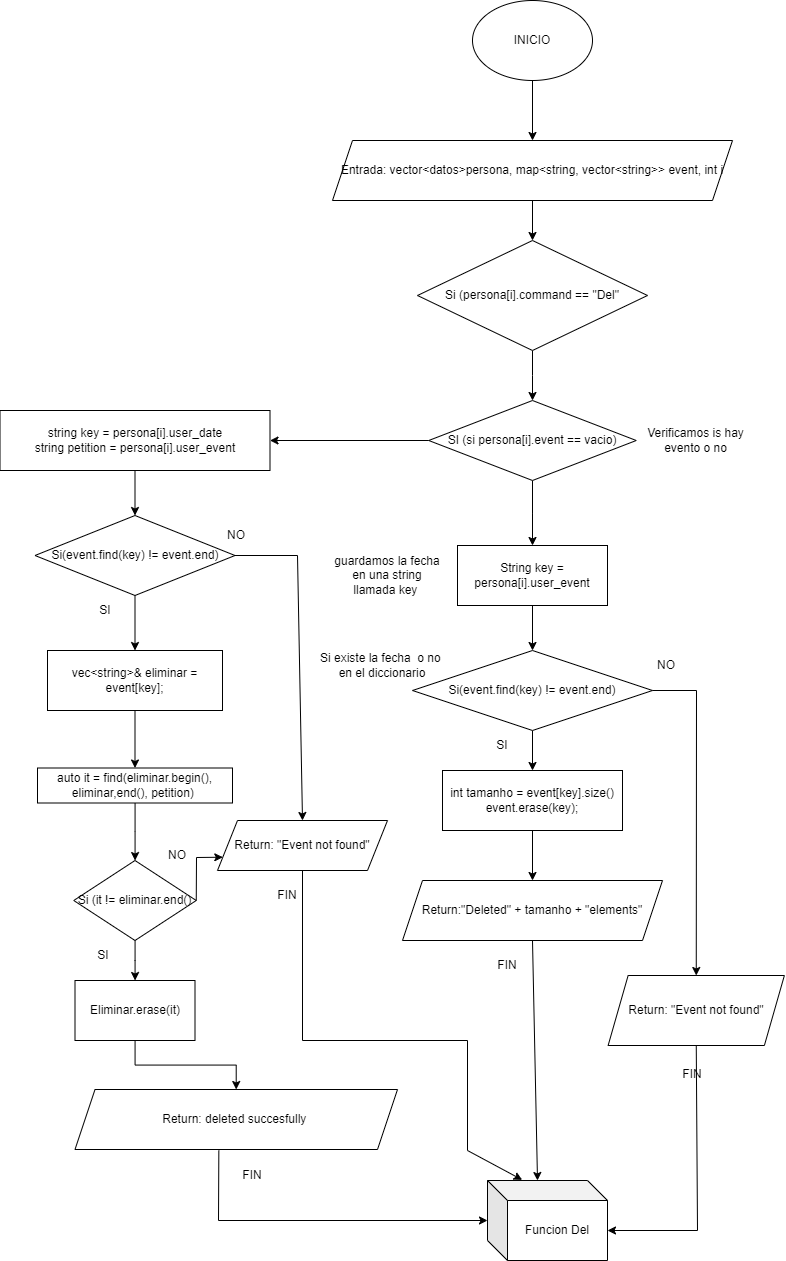

The diagram above was exported from draw.io. Its source (the exported page's mxGraphModel, read from the mxfile embedded in the PNG):
<mxGraphModel dx="3154" dy="796" grid="1" gridSize="10" guides="1" tooltips="1" connect="1" arrows="1" fold="1" page="1" pageScale="1" pageWidth="827" pageHeight="1169" math="0" shadow="0">
  <root>
    <mxCell id="WIyWlLk6GJQsqaUBKTNV-0" />
    <mxCell id="WIyWlLk6GJQsqaUBKTNV-1" parent="WIyWlLk6GJQsqaUBKTNV-0" />
    <mxCell id="Ug49vwb0nssC800sa-Ju-20" value="" style="edgeStyle=orthogonalEdgeStyle;rounded=0;orthogonalLoop=1;jettySize=auto;html=1;" parent="WIyWlLk6GJQsqaUBKTNV-1" source="Ug49vwb0nssC800sa-Ju-0" target="Ug49vwb0nssC800sa-Ju-1" edge="1">
      <mxGeometry relative="1" as="geometry" />
    </mxCell>
    <mxCell id="Ug49vwb0nssC800sa-Ju-0" value="Si (persona[i].command == &quot;Del&quot;" style="rhombus;whiteSpace=wrap;html=1;" parent="WIyWlLk6GJQsqaUBKTNV-1" vertex="1">
      <mxGeometry x="-1180" y="320" width="230" height="110" as="geometry" />
    </mxCell>
    <mxCell id="Ug49vwb0nssC800sa-Ju-22" value="" style="edgeStyle=orthogonalEdgeStyle;rounded=0;orthogonalLoop=1;jettySize=auto;html=1;" parent="WIyWlLk6GJQsqaUBKTNV-1" source="Ug49vwb0nssC800sa-Ju-1" target="Ug49vwb0nssC800sa-Ju-2" edge="1">
      <mxGeometry relative="1" as="geometry" />
    </mxCell>
    <mxCell id="Ug49vwb0nssC800sa-Ju-1" value="SI (si persona[i].event == vacio)" style="rhombus;whiteSpace=wrap;html=1;" parent="WIyWlLk6GJQsqaUBKTNV-1" vertex="1">
      <mxGeometry x="-1168.75" y="480" width="207.5" height="80" as="geometry" />
    </mxCell>
    <mxCell id="Ug49vwb0nssC800sa-Ju-31" value="" style="edgeStyle=orthogonalEdgeStyle;rounded=0;orthogonalLoop=1;jettySize=auto;html=1;" parent="WIyWlLk6GJQsqaUBKTNV-1" source="Ug49vwb0nssC800sa-Ju-2" target="Ug49vwb0nssC800sa-Ju-3" edge="1">
      <mxGeometry relative="1" as="geometry" />
    </mxCell>
    <mxCell id="Ug49vwb0nssC800sa-Ju-2" value="String key = persona[i].user_event" style="rounded=0;whiteSpace=wrap;html=1;" parent="WIyWlLk6GJQsqaUBKTNV-1" vertex="1">
      <mxGeometry x="-1140" y="625" width="150" height="60" as="geometry" />
    </mxCell>
    <mxCell id="Ug49vwb0nssC800sa-Ju-32" value="" style="edgeStyle=orthogonalEdgeStyle;rounded=0;orthogonalLoop=1;jettySize=auto;html=1;" parent="WIyWlLk6GJQsqaUBKTNV-1" source="Ug49vwb0nssC800sa-Ju-3" target="Ug49vwb0nssC800sa-Ju-5" edge="1">
      <mxGeometry relative="1" as="geometry" />
    </mxCell>
    <mxCell id="Ug49vwb0nssC800sa-Ju-3" value="Si(event.find(key) != event.end)" style="rhombus;whiteSpace=wrap;html=1;" parent="WIyWlLk6GJQsqaUBKTNV-1" vertex="1">
      <mxGeometry x="-1185" y="730" width="240" height="80" as="geometry" />
    </mxCell>
    <mxCell id="Ug49vwb0nssC800sa-Ju-4" value="Return: &quot;Event not found&quot;" style="shape=parallelogram;perimeter=parallelogramPerimeter;whiteSpace=wrap;html=1;fixedSize=1;" parent="WIyWlLk6GJQsqaUBKTNV-1" vertex="1">
      <mxGeometry x="-989.37" y="1055" width="176.25" height="70" as="geometry" />
    </mxCell>
    <mxCell id="Ug49vwb0nssC800sa-Ju-33" value="" style="edgeStyle=orthogonalEdgeStyle;rounded=0;orthogonalLoop=1;jettySize=auto;html=1;" parent="WIyWlLk6GJQsqaUBKTNV-1" source="Ug49vwb0nssC800sa-Ju-5" target="Ug49vwb0nssC800sa-Ju-6" edge="1">
      <mxGeometry relative="1" as="geometry" />
    </mxCell>
    <mxCell id="Ug49vwb0nssC800sa-Ju-5" value="int tamanho = event[key].size()&lt;div&gt;event.erase(key);&lt;/div&gt;" style="rounded=0;whiteSpace=wrap;html=1;" parent="WIyWlLk6GJQsqaUBKTNV-1" vertex="1">
      <mxGeometry x="-1155" y="850" width="180" height="60" as="geometry" />
    </mxCell>
    <mxCell id="Ug49vwb0nssC800sa-Ju-6" value="Return:&quot;Deleted&quot; + tamanho + &quot;elements&quot;" style="shape=parallelogram;perimeter=parallelogramPerimeter;whiteSpace=wrap;html=1;fixedSize=1;" parent="WIyWlLk6GJQsqaUBKTNV-1" vertex="1">
      <mxGeometry x="-1195" y="960" width="260" height="60" as="geometry" />
    </mxCell>
    <mxCell id="Ug49vwb0nssC800sa-Ju-23" value="" style="edgeStyle=orthogonalEdgeStyle;rounded=0;orthogonalLoop=1;jettySize=auto;html=1;" parent="WIyWlLk6GJQsqaUBKTNV-1" source="Ug49vwb0nssC800sa-Ju-7" target="Ug49vwb0nssC800sa-Ju-8" edge="1">
      <mxGeometry relative="1" as="geometry" />
    </mxCell>
    <mxCell id="Ug49vwb0nssC800sa-Ju-7" value="string key = persona[i].user_date&lt;div&gt;string petition = persona[i].user_event&lt;/div&gt;" style="rounded=0;whiteSpace=wrap;html=1;" parent="WIyWlLk6GJQsqaUBKTNV-1" vertex="1">
      <mxGeometry x="-1597.5" y="490" width="270" height="60" as="geometry" />
    </mxCell>
    <mxCell id="Ug49vwb0nssC800sa-Ju-24" value="" style="edgeStyle=orthogonalEdgeStyle;rounded=0;orthogonalLoop=1;jettySize=auto;html=1;" parent="WIyWlLk6GJQsqaUBKTNV-1" source="Ug49vwb0nssC800sa-Ju-8" target="Ug49vwb0nssC800sa-Ju-10" edge="1">
      <mxGeometry relative="1" as="geometry" />
    </mxCell>
    <mxCell id="Ug49vwb0nssC800sa-Ju-8" value="Si(event.find(key) != event.end)" style="rhombus;whiteSpace=wrap;html=1;" parent="WIyWlLk6GJQsqaUBKTNV-1" vertex="1">
      <mxGeometry x="-1562.5" y="595" width="200" height="80" as="geometry" />
    </mxCell>
    <mxCell id="Ug49vwb0nssC800sa-Ju-9" value="Return: &quot;Event not found&quot;" style="shape=parallelogram;perimeter=parallelogramPerimeter;whiteSpace=wrap;html=1;fixedSize=1;" parent="WIyWlLk6GJQsqaUBKTNV-1" vertex="1">
      <mxGeometry x="-1380" y="900" width="170" height="50" as="geometry" />
    </mxCell>
    <mxCell id="Ug49vwb0nssC800sa-Ju-25" value="" style="edgeStyle=orthogonalEdgeStyle;rounded=0;orthogonalLoop=1;jettySize=auto;html=1;" parent="WIyWlLk6GJQsqaUBKTNV-1" source="Ug49vwb0nssC800sa-Ju-10" target="Ug49vwb0nssC800sa-Ju-11" edge="1">
      <mxGeometry relative="1" as="geometry" />
    </mxCell>
    <mxCell id="Ug49vwb0nssC800sa-Ju-10" value="vec&amp;lt;string&amp;gt;&amp;amp; eliminar = event[key];" style="rounded=0;whiteSpace=wrap;html=1;" parent="WIyWlLk6GJQsqaUBKTNV-1" vertex="1">
      <mxGeometry x="-1550" y="730" width="175" height="60" as="geometry" />
    </mxCell>
    <mxCell id="Ug49vwb0nssC800sa-Ju-26" value="" style="edgeStyle=orthogonalEdgeStyle;rounded=0;orthogonalLoop=1;jettySize=auto;html=1;" parent="WIyWlLk6GJQsqaUBKTNV-1" source="Ug49vwb0nssC800sa-Ju-11" target="Ug49vwb0nssC800sa-Ju-12" edge="1">
      <mxGeometry relative="1" as="geometry" />
    </mxCell>
    <mxCell id="Ug49vwb0nssC800sa-Ju-11" value="auto it = find(eliminar.begin(), eliminar,end(), petition)&amp;nbsp;" style="rounded=0;whiteSpace=wrap;html=1;" parent="WIyWlLk6GJQsqaUBKTNV-1" vertex="1">
      <mxGeometry x="-1560" y="847.5" width="195" height="35" as="geometry" />
    </mxCell>
    <mxCell id="Ug49vwb0nssC800sa-Ju-27" value="" style="edgeStyle=orthogonalEdgeStyle;rounded=0;orthogonalLoop=1;jettySize=auto;html=1;" parent="WIyWlLk6GJQsqaUBKTNV-1" source="Ug49vwb0nssC800sa-Ju-12" target="Ug49vwb0nssC800sa-Ju-13" edge="1">
      <mxGeometry relative="1" as="geometry" />
    </mxCell>
    <mxCell id="Ug49vwb0nssC800sa-Ju-12" value="Si (it != eliminar.end()" style="rhombus;whiteSpace=wrap;html=1;" parent="WIyWlLk6GJQsqaUBKTNV-1" vertex="1">
      <mxGeometry x="-1523.75" y="940" width="122.5" height="80" as="geometry" />
    </mxCell>
    <mxCell id="Ug49vwb0nssC800sa-Ju-28" value="" style="edgeStyle=orthogonalEdgeStyle;rounded=0;orthogonalLoop=1;jettySize=auto;html=1;" parent="WIyWlLk6GJQsqaUBKTNV-1" source="Ug49vwb0nssC800sa-Ju-13" target="Ug49vwb0nssC800sa-Ju-14" edge="1">
      <mxGeometry relative="1" as="geometry" />
    </mxCell>
    <mxCell id="Ug49vwb0nssC800sa-Ju-13" value="Eliminar.erase(it)" style="rounded=0;whiteSpace=wrap;html=1;" parent="WIyWlLk6GJQsqaUBKTNV-1" vertex="1">
      <mxGeometry x="-1522.5" y="1060" width="120" height="60" as="geometry" />
    </mxCell>
    <mxCell id="Ug49vwb0nssC800sa-Ju-14" value="Return: deleted succesfully&amp;nbsp;" style="shape=parallelogram;perimeter=parallelogramPerimeter;whiteSpace=wrap;html=1;fixedSize=1;" parent="WIyWlLk6GJQsqaUBKTNV-1" vertex="1">
      <mxGeometry x="-1522.5" y="1169" width="322.5" height="60" as="geometry" />
    </mxCell>
    <mxCell id="Ug49vwb0nssC800sa-Ju-15" value="Si existe la fecha&amp;nbsp; o no&amp;nbsp;&lt;div&gt;en el diccionario&lt;/div&gt;" style="text;html=1;align=center;verticalAlign=middle;whiteSpace=wrap;rounded=0;" parent="WIyWlLk6GJQsqaUBKTNV-1" vertex="1">
      <mxGeometry x="-1300" y="730" width="170" height="30" as="geometry" />
    </mxCell>
    <mxCell id="Ug49vwb0nssC800sa-Ju-16" value="guardamos la fecha en una string llamada key&amp;nbsp;" style="text;html=1;align=center;verticalAlign=middle;whiteSpace=wrap;rounded=0;" parent="WIyWlLk6GJQsqaUBKTNV-1" vertex="1">
      <mxGeometry x="-1265" y="640" width="110" height="30" as="geometry" />
    </mxCell>
    <mxCell id="Ug49vwb0nssC800sa-Ju-17" value="Verificamos is hay evento o no" style="text;html=1;align=center;verticalAlign=middle;whiteSpace=wrap;rounded=0;" parent="WIyWlLk6GJQsqaUBKTNV-1" vertex="1">
      <mxGeometry x="-953.75" y="505" width="105" height="30" as="geometry" />
    </mxCell>
    <mxCell id="Ug49vwb0nssC800sa-Ju-21" value="" style="endArrow=classic;html=1;rounded=0;exitX=0;exitY=0.5;exitDx=0;exitDy=0;" parent="WIyWlLk6GJQsqaUBKTNV-1" source="Ug49vwb0nssC800sa-Ju-1" target="Ug49vwb0nssC800sa-Ju-7" edge="1">
      <mxGeometry width="50" height="50" relative="1" as="geometry">
        <mxPoint x="-1070" y="460" as="sourcePoint" />
        <mxPoint x="-1020" y="410" as="targetPoint" />
      </mxGeometry>
    </mxCell>
    <mxCell id="Ug49vwb0nssC800sa-Ju-29" value="" style="endArrow=classic;html=1;rounded=0;exitX=1;exitY=0.5;exitDx=0;exitDy=0;entryX=0.5;entryY=0;entryDx=0;entryDy=0;" parent="WIyWlLk6GJQsqaUBKTNV-1" source="Ug49vwb0nssC800sa-Ju-8" target="Ug49vwb0nssC800sa-Ju-9" edge="1">
      <mxGeometry width="50" height="50" relative="1" as="geometry">
        <mxPoint x="-1070" y="790" as="sourcePoint" />
        <mxPoint x="-1020" y="740" as="targetPoint" />
        <Array as="points">
          <mxPoint x="-1300" y="635" />
        </Array>
      </mxGeometry>
    </mxCell>
    <mxCell id="Ug49vwb0nssC800sa-Ju-30" value="" style="endArrow=classic;html=1;rounded=0;exitX=1;exitY=0.5;exitDx=0;exitDy=0;entryX=0;entryY=0.75;entryDx=0;entryDy=0;" parent="WIyWlLk6GJQsqaUBKTNV-1" source="Ug49vwb0nssC800sa-Ju-12" target="Ug49vwb0nssC800sa-Ju-9" edge="1">
      <mxGeometry width="50" height="50" relative="1" as="geometry">
        <mxPoint x="-1070" y="790" as="sourcePoint" />
        <mxPoint x="-1020" y="740" as="targetPoint" />
        <Array as="points">
          <mxPoint x="-1401" y="937" />
        </Array>
      </mxGeometry>
    </mxCell>
    <mxCell id="Ug49vwb0nssC800sa-Ju-34" value="" style="endArrow=classic;html=1;rounded=0;entryX=0.5;entryY=0;entryDx=0;entryDy=0;exitX=1;exitY=0.5;exitDx=0;exitDy=0;" parent="WIyWlLk6GJQsqaUBKTNV-1" source="Ug49vwb0nssC800sa-Ju-3" target="Ug49vwb0nssC800sa-Ju-4" edge="1">
      <mxGeometry width="50" height="50" relative="1" as="geometry">
        <mxPoint x="-1070" y="960" as="sourcePoint" />
        <mxPoint x="-1020" y="910" as="targetPoint" />
        <Array as="points">
          <mxPoint x="-901" y="770" />
        </Array>
      </mxGeometry>
    </mxCell>
    <mxCell id="Ug49vwb0nssC800sa-Ju-35" value="FIN" style="text;html=1;align=center;verticalAlign=middle;whiteSpace=wrap;rounded=0;" parent="WIyWlLk6GJQsqaUBKTNV-1" vertex="1">
      <mxGeometry x="-1340" y="960" width="60" height="30" as="geometry" />
    </mxCell>
    <mxCell id="Ug49vwb0nssC800sa-Ju-36" value="FIN" style="text;html=1;align=center;verticalAlign=middle;whiteSpace=wrap;rounded=0;" parent="WIyWlLk6GJQsqaUBKTNV-1" vertex="1">
      <mxGeometry x="-1375" y="1240" width="60" height="30" as="geometry" />
    </mxCell>
    <mxCell id="Ug49vwb0nssC800sa-Ju-37" value="FIN" style="text;html=1;align=center;verticalAlign=middle;whiteSpace=wrap;rounded=0;" parent="WIyWlLk6GJQsqaUBKTNV-1" vertex="1">
      <mxGeometry x="-1120" y="1030" width="60" height="30" as="geometry" />
    </mxCell>
    <mxCell id="Ug49vwb0nssC800sa-Ju-38" value="FIN" style="text;html=1;align=center;verticalAlign=middle;whiteSpace=wrap;rounded=0;" parent="WIyWlLk6GJQsqaUBKTNV-1" vertex="1">
      <mxGeometry x="-935" y="1139" width="60" height="30" as="geometry" />
    </mxCell>
    <mxCell id="Ug49vwb0nssC800sa-Ju-39" value="Funcion Del" style="shape=cube;whiteSpace=wrap;html=1;boundedLbl=1;backgroundOutline=1;darkOpacity=0.05;darkOpacity2=0.1;" parent="WIyWlLk6GJQsqaUBKTNV-1" vertex="1">
      <mxGeometry x="-1110" y="1260" width="120" height="80" as="geometry" />
    </mxCell>
    <mxCell id="Ug49vwb0nssC800sa-Ju-40" value="" style="endArrow=classic;html=1;rounded=0;exitX=0.446;exitY=1.017;exitDx=0;exitDy=0;exitPerimeter=0;" parent="WIyWlLk6GJQsqaUBKTNV-1" source="Ug49vwb0nssC800sa-Ju-14" target="Ug49vwb0nssC800sa-Ju-39" edge="1">
      <mxGeometry width="50" height="50" relative="1" as="geometry">
        <mxPoint x="-1070" y="1290" as="sourcePoint" />
        <mxPoint x="-1020" y="1240" as="targetPoint" />
        <Array as="points">
          <mxPoint x="-1379" y="1300" />
        </Array>
      </mxGeometry>
    </mxCell>
    <mxCell id="Ug49vwb0nssC800sa-Ju-41" value="" style="endArrow=classic;html=1;rounded=0;exitX=0.5;exitY=1;exitDx=0;exitDy=0;entryX=0.289;entryY=-0.008;entryDx=0;entryDy=0;entryPerimeter=0;" parent="WIyWlLk6GJQsqaUBKTNV-1" source="Ug49vwb0nssC800sa-Ju-9" target="Ug49vwb0nssC800sa-Ju-39" edge="1">
      <mxGeometry width="50" height="50" relative="1" as="geometry">
        <mxPoint x="-1070" y="1120" as="sourcePoint" />
        <mxPoint x="-1020" y="1070" as="targetPoint" />
        <Array as="points">
          <mxPoint x="-1295" y="1120" />
          <mxPoint x="-1130" y="1120" />
          <mxPoint x="-1130" y="1230" />
        </Array>
      </mxGeometry>
    </mxCell>
    <mxCell id="Ug49vwb0nssC800sa-Ju-42" value="" style="endArrow=classic;html=1;rounded=0;exitX=0.5;exitY=1;exitDx=0;exitDy=0;entryX=0;entryY=0;entryDx=50;entryDy=0;entryPerimeter=0;" parent="WIyWlLk6GJQsqaUBKTNV-1" source="Ug49vwb0nssC800sa-Ju-6" target="Ug49vwb0nssC800sa-Ju-39" edge="1">
      <mxGeometry width="50" height="50" relative="1" as="geometry">
        <mxPoint x="-1070" y="1120" as="sourcePoint" />
        <mxPoint x="-1020" y="1070" as="targetPoint" />
      </mxGeometry>
    </mxCell>
    <mxCell id="Ug49vwb0nssC800sa-Ju-44" value="" style="endArrow=classic;html=1;rounded=0;exitX=0.5;exitY=1;exitDx=0;exitDy=0;entryX=0;entryY=0;entryDx=120;entryDy=50;entryPerimeter=0;" parent="WIyWlLk6GJQsqaUBKTNV-1" source="Ug49vwb0nssC800sa-Ju-4" target="Ug49vwb0nssC800sa-Ju-39" edge="1">
      <mxGeometry width="50" height="50" relative="1" as="geometry">
        <mxPoint x="-1070" y="1120" as="sourcePoint" />
        <mxPoint x="-1020" y="1070" as="targetPoint" />
        <Array as="points">
          <mxPoint x="-900" y="1310" />
        </Array>
      </mxGeometry>
    </mxCell>
    <mxCell id="yXzHmmyDpEjdlCQv_Kkg-3" value="" style="edgeStyle=orthogonalEdgeStyle;rounded=0;orthogonalLoop=1;jettySize=auto;html=1;" parent="WIyWlLk6GJQsqaUBKTNV-1" source="yXzHmmyDpEjdlCQv_Kkg-0" target="yXzHmmyDpEjdlCQv_Kkg-2" edge="1">
      <mxGeometry relative="1" as="geometry" />
    </mxCell>
    <mxCell id="yXzHmmyDpEjdlCQv_Kkg-0" value="INICIO" style="ellipse;whiteSpace=wrap;html=1;" parent="WIyWlLk6GJQsqaUBKTNV-1" vertex="1">
      <mxGeometry x="-1125" y="80" width="120" height="80" as="geometry" />
    </mxCell>
    <mxCell id="yXzHmmyDpEjdlCQv_Kkg-4" value="" style="edgeStyle=orthogonalEdgeStyle;rounded=0;orthogonalLoop=1;jettySize=auto;html=1;" parent="WIyWlLk6GJQsqaUBKTNV-1" source="yXzHmmyDpEjdlCQv_Kkg-2" target="Ug49vwb0nssC800sa-Ju-0" edge="1">
      <mxGeometry relative="1" as="geometry" />
    </mxCell>
    <mxCell id="yXzHmmyDpEjdlCQv_Kkg-2" value="Entrada: vector&amp;lt;datos&amp;gt;persona, map&amp;lt;string, vector&amp;lt;string&amp;gt;&amp;gt; event, int i" style="shape=parallelogram;perimeter=parallelogramPerimeter;whiteSpace=wrap;html=1;fixedSize=1;" parent="WIyWlLk6GJQsqaUBKTNV-1" vertex="1">
      <mxGeometry x="-1265" y="220" width="400" height="60" as="geometry" />
    </mxCell>
    <mxCell id="xVlUJu5XtRa-pzROE-dp-0" value="SI" style="text;html=1;align=center;verticalAlign=middle;whiteSpace=wrap;rounded=0;" vertex="1" parent="WIyWlLk6GJQsqaUBKTNV-1">
      <mxGeometry x="-1523.75" y="1020" width="60" height="30" as="geometry" />
    </mxCell>
    <mxCell id="xVlUJu5XtRa-pzROE-dp-1" value="NO" style="text;html=1;align=center;verticalAlign=middle;whiteSpace=wrap;rounded=0;" vertex="1" parent="WIyWlLk6GJQsqaUBKTNV-1">
      <mxGeometry x="-1450" y="920" width="60" height="30" as="geometry" />
    </mxCell>
    <mxCell id="xVlUJu5XtRa-pzROE-dp-2" value="NO" style="text;html=1;align=center;verticalAlign=middle;whiteSpace=wrap;rounded=0;" vertex="1" parent="WIyWlLk6GJQsqaUBKTNV-1">
      <mxGeometry x="-961.25" y="730" width="60" height="30" as="geometry" />
    </mxCell>
    <mxCell id="xVlUJu5XtRa-pzROE-dp-3" value="SI" style="text;html=1;align=center;verticalAlign=middle;whiteSpace=wrap;rounded=0;" vertex="1" parent="WIyWlLk6GJQsqaUBKTNV-1">
      <mxGeometry x="-1125" y="810" width="60" height="30" as="geometry" />
    </mxCell>
    <mxCell id="xVlUJu5XtRa-pzROE-dp-4" value="SI" style="text;html=1;align=center;verticalAlign=middle;whiteSpace=wrap;rounded=0;" vertex="1" parent="WIyWlLk6GJQsqaUBKTNV-1">
      <mxGeometry x="-1522.5" y="675" width="60" height="30" as="geometry" />
    </mxCell>
    <mxCell id="xVlUJu5XtRa-pzROE-dp-6" value="NO" style="text;html=1;align=center;verticalAlign=middle;whiteSpace=wrap;rounded=0;" vertex="1" parent="WIyWlLk6GJQsqaUBKTNV-1">
      <mxGeometry x="-1391.25" y="600" width="60" height="30" as="geometry" />
    </mxCell>
  </root>
</mxGraphModel>